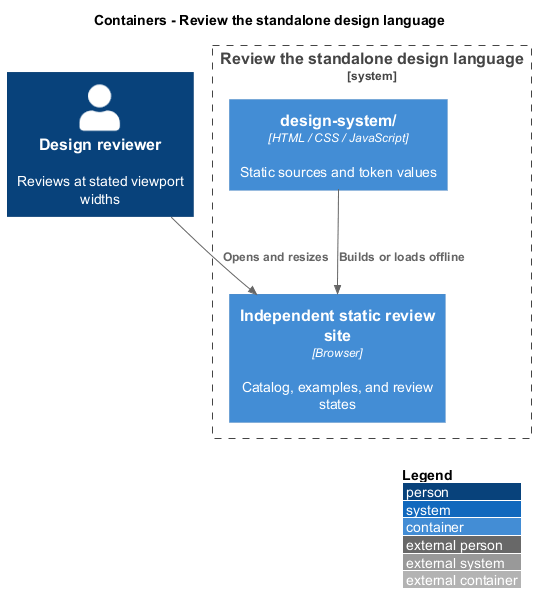

The diagram above was rendered by PlantUML. Its source (embedded in the PNG):
@startuml
!include <C4/C4_Container>
LAYOUT_WITH_LEGEND()
title Containers - Review the standalone design language
Person(reviewer, "Design reviewer", "Reviews at stated viewport widths")
System_Boundary(artifact, "Review the standalone design language") {
  Container(source, "design-system/", "HTML / CSS / JavaScript", "Static sources and token values")
  Container(site, "Independent static review site", "Browser", "Catalog, examples, and review states")
}
Rel(source, site, "Builds or loads offline")
Rel(reviewer, site, "Opens and resizes")
@enduml